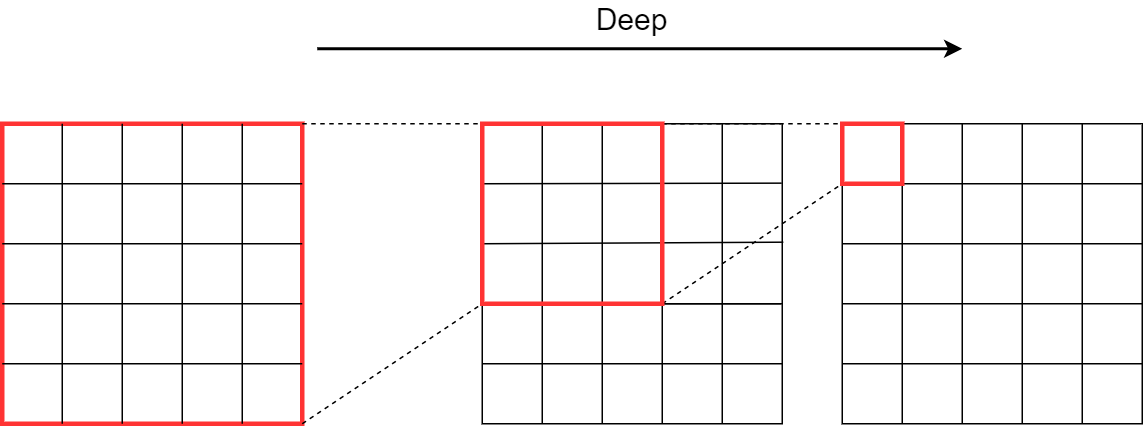

The diagram above was exported from draw.io. Its source (the exported page's mxGraphModel, read from the mxfile embedded in the PNG):
<mxGraphModel dx="1422" dy="896" grid="1" gridSize="10" guides="1" tooltips="1" connect="1" arrows="1" fold="1" page="1" pageScale="1" pageWidth="827" pageHeight="1169" math="0" shadow="0">
  <root>
    <mxCell id="0" />
    <mxCell id="1" parent="0" />
    <mxCell id="0kzV5a98NLm3_mzh7LAz-51" value="" style="whiteSpace=wrap;html=1;aspect=fixed;fillColor=none;strokeColor=#FF3333;strokeWidth=3;" parent="1" vertex="1">
      <mxGeometry x="240" y="320" width="200" height="200" as="geometry" />
    </mxCell>
    <mxCell id="0kzV5a98NLm3_mzh7LAz-52" value="" style="endArrow=none;html=1;dashed=1;entryX=0;entryY=1;entryDx=0;entryDy=0;" parent="1" edge="1">
      <mxGeometry width="50" height="50" relative="1" as="geometry">
        <mxPoint x="440" y="520" as="sourcePoint" />
        <mxPoint x="560" y="440" as="targetPoint" />
      </mxGeometry>
    </mxCell>
    <mxCell id="0kzV5a98NLm3_mzh7LAz-53" value="" style="endArrow=none;html=1;dashed=1;entryX=0;entryY=1;entryDx=0;entryDy=0;" parent="1" edge="1">
      <mxGeometry width="50" height="50" relative="1" as="geometry">
        <mxPoint x="680" y="440" as="sourcePoint" />
        <mxPoint x="800" y="360" as="targetPoint" />
      </mxGeometry>
    </mxCell>
    <mxCell id="0kzV5a98NLm3_mzh7LAz-54" value="" style="endArrow=none;html=1;entryX=0;entryY=0;entryDx=0;entryDy=0;dashed=1;" parent="1" edge="1">
      <mxGeometry width="50" height="50" relative="1" as="geometry">
        <mxPoint x="440" y="320" as="sourcePoint" />
        <mxPoint x="560" y="320" as="targetPoint" />
      </mxGeometry>
    </mxCell>
    <mxCell id="0kzV5a98NLm3_mzh7LAz-55" value="" style="endArrow=none;html=1;entryX=0;entryY=0;entryDx=0;entryDy=0;dashed=1;" parent="1" edge="1">
      <mxGeometry width="50" height="50" relative="1" as="geometry">
        <mxPoint x="680" y="320" as="sourcePoint" />
        <mxPoint x="800" y="320" as="targetPoint" />
      </mxGeometry>
    </mxCell>
    <mxCell id="0kzV5a98NLm3_mzh7LAz-56" value="" style="endArrow=none;html=1;" parent="1" edge="1">
      <mxGeometry width="50" height="50" relative="1" as="geometry">
        <mxPoint x="280" y="520" as="sourcePoint" />
        <mxPoint x="280" y="320" as="targetPoint" />
      </mxGeometry>
    </mxCell>
    <mxCell id="0kzV5a98NLm3_mzh7LAz-57" value="" style="endArrow=none;html=1;" parent="1" edge="1">
      <mxGeometry width="50" height="50" relative="1" as="geometry">
        <mxPoint x="320" y="520" as="sourcePoint" />
        <mxPoint x="320" y="320" as="targetPoint" />
      </mxGeometry>
    </mxCell>
    <mxCell id="0kzV5a98NLm3_mzh7LAz-58" value="" style="endArrow=none;html=1;" parent="1" edge="1">
      <mxGeometry width="50" height="50" relative="1" as="geometry">
        <mxPoint x="360" y="520" as="sourcePoint" />
        <mxPoint x="360" y="320" as="targetPoint" />
      </mxGeometry>
    </mxCell>
    <mxCell id="0kzV5a98NLm3_mzh7LAz-59" value="" style="endArrow=none;html=1;" parent="1" edge="1">
      <mxGeometry width="50" height="50" relative="1" as="geometry">
        <mxPoint x="400" y="520" as="sourcePoint" />
        <mxPoint x="400" y="320" as="targetPoint" />
      </mxGeometry>
    </mxCell>
    <mxCell id="0kzV5a98NLm3_mzh7LAz-60" value="" style="endArrow=none;html=1;" parent="1" edge="1">
      <mxGeometry width="50" height="50" relative="1" as="geometry">
        <mxPoint x="440" y="480" as="sourcePoint" />
        <mxPoint x="240" y="480" as="targetPoint" />
      </mxGeometry>
    </mxCell>
    <mxCell id="0kzV5a98NLm3_mzh7LAz-61" value="" style="endArrow=none;html=1;" parent="1" edge="1">
      <mxGeometry width="50" height="50" relative="1" as="geometry">
        <mxPoint x="440" y="440" as="sourcePoint" />
        <mxPoint x="240" y="440" as="targetPoint" />
      </mxGeometry>
    </mxCell>
    <mxCell id="0kzV5a98NLm3_mzh7LAz-62" value="" style="endArrow=none;html=1;" parent="1" edge="1">
      <mxGeometry width="50" height="50" relative="1" as="geometry">
        <mxPoint x="440" y="400" as="sourcePoint" />
        <mxPoint x="240" y="400" as="targetPoint" />
      </mxGeometry>
    </mxCell>
    <mxCell id="0kzV5a98NLm3_mzh7LAz-63" value="" style="endArrow=none;html=1;" parent="1" edge="1">
      <mxGeometry width="50" height="50" relative="1" as="geometry">
        <mxPoint x="440" y="360" as="sourcePoint" />
        <mxPoint x="240" y="360" as="targetPoint" />
      </mxGeometry>
    </mxCell>
    <mxCell id="0kzV5a98NLm3_mzh7LAz-64" value="" style="endArrow=none;html=1;exitX=1.009;exitY=0.658;exitDx=0;exitDy=0;exitPerimeter=0;" parent="1" edge="1">
      <mxGeometry width="50" height="50" relative="1" as="geometry">
        <mxPoint x="760.72" y="398.96000000000004" as="sourcePoint" />
        <mxPoint x="560" y="400" as="targetPoint" />
      </mxGeometry>
    </mxCell>
    <mxCell id="0kzV5a98NLm3_mzh7LAz-65" value="" style="endArrow=none;html=1;exitX=0.995;exitY=0.33;exitDx=0;exitDy=0;exitPerimeter=0;" parent="1" edge="1">
      <mxGeometry width="50" height="50" relative="1" as="geometry">
        <mxPoint x="759.6000000000001" y="359.6" as="sourcePoint" />
        <mxPoint x="560" y="360" as="targetPoint" />
      </mxGeometry>
    </mxCell>
    <mxCell id="0kzV5a98NLm3_mzh7LAz-71" value="" style="rounded=0;whiteSpace=wrap;html=1;fillColor=none;" parent="1" vertex="1">
      <mxGeometry x="560" y="440" width="200" height="80" as="geometry" />
    </mxCell>
    <mxCell id="0kzV5a98NLm3_mzh7LAz-75" value="" style="endArrow=none;html=1;exitX=1;exitY=0.5;exitDx=0;exitDy=0;" parent="1" source="0kzV5a98NLm3_mzh7LAz-71" edge="1">
      <mxGeometry width="50" height="50" relative="1" as="geometry">
        <mxPoint x="790" y="600" as="sourcePoint" />
        <mxPoint x="560" y="480" as="targetPoint" />
      </mxGeometry>
    </mxCell>
    <mxCell id="0kzV5a98NLm3_mzh7LAz-77" value="" style="rounded=0;whiteSpace=wrap;html=1;fillColor=none;" parent="1" vertex="1">
      <mxGeometry x="560" y="320" width="200" height="120" as="geometry" />
    </mxCell>
    <mxCell id="0kzV5a98NLm3_mzh7LAz-78" value="" style="endArrow=none;html=1;" parent="1" edge="1">
      <mxGeometry width="50" height="50" relative="1" as="geometry">
        <mxPoint x="600" y="520" as="sourcePoint" />
        <mxPoint x="600" y="320" as="targetPoint" />
      </mxGeometry>
    </mxCell>
    <mxCell id="0kzV5a98NLm3_mzh7LAz-79" value="" style="endArrow=none;html=1;" parent="1" edge="1">
      <mxGeometry width="50" height="50" relative="1" as="geometry">
        <mxPoint x="640" y="520" as="sourcePoint" />
        <mxPoint x="640" y="320" as="targetPoint" />
      </mxGeometry>
    </mxCell>
    <mxCell id="0kzV5a98NLm3_mzh7LAz-80" value="" style="endArrow=none;html=1;" parent="1" edge="1">
      <mxGeometry width="50" height="50" relative="1" as="geometry">
        <mxPoint x="680" y="520" as="sourcePoint" />
        <mxPoint x="680" y="320" as="targetPoint" />
      </mxGeometry>
    </mxCell>
    <mxCell id="0kzV5a98NLm3_mzh7LAz-81" value="" style="endArrow=none;html=1;" parent="1" edge="1">
      <mxGeometry width="50" height="50" relative="1" as="geometry">
        <mxPoint x="720" y="520" as="sourcePoint" />
        <mxPoint x="720" y="320" as="targetPoint" />
      </mxGeometry>
    </mxCell>
    <mxCell id="0kzV5a98NLm3_mzh7LAz-82" value="" style="whiteSpace=wrap;html=1;aspect=fixed;fillColor=none;" parent="1" vertex="1">
      <mxGeometry x="800" y="320" width="200" height="200" as="geometry" />
    </mxCell>
    <mxCell id="0kzV5a98NLm3_mzh7LAz-83" value="" style="endArrow=none;html=1;" parent="1" edge="1">
      <mxGeometry width="50" height="50" relative="1" as="geometry">
        <mxPoint x="840" y="520" as="sourcePoint" />
        <mxPoint x="840" y="320" as="targetPoint" />
      </mxGeometry>
    </mxCell>
    <mxCell id="0kzV5a98NLm3_mzh7LAz-84" value="" style="endArrow=none;html=1;" parent="1" edge="1">
      <mxGeometry width="50" height="50" relative="1" as="geometry">
        <mxPoint x="880" y="520" as="sourcePoint" />
        <mxPoint x="880" y="320" as="targetPoint" />
      </mxGeometry>
    </mxCell>
    <mxCell id="0kzV5a98NLm3_mzh7LAz-85" value="" style="endArrow=none;html=1;" parent="1" edge="1">
      <mxGeometry width="50" height="50" relative="1" as="geometry">
        <mxPoint x="920" y="520" as="sourcePoint" />
        <mxPoint x="920" y="320" as="targetPoint" />
      </mxGeometry>
    </mxCell>
    <mxCell id="0kzV5a98NLm3_mzh7LAz-86" value="" style="endArrow=none;html=1;" parent="1" edge="1">
      <mxGeometry width="50" height="50" relative="1" as="geometry">
        <mxPoint x="960" y="520" as="sourcePoint" />
        <mxPoint x="960" y="320" as="targetPoint" />
      </mxGeometry>
    </mxCell>
    <mxCell id="0kzV5a98NLm3_mzh7LAz-87" value="" style="endArrow=none;html=1;" parent="1" edge="1">
      <mxGeometry width="50" height="50" relative="1" as="geometry">
        <mxPoint x="1000" y="480" as="sourcePoint" />
        <mxPoint x="800" y="480" as="targetPoint" />
      </mxGeometry>
    </mxCell>
    <mxCell id="0kzV5a98NLm3_mzh7LAz-88" value="" style="endArrow=none;html=1;" parent="1" edge="1">
      <mxGeometry width="50" height="50" relative="1" as="geometry">
        <mxPoint x="1000" y="440" as="sourcePoint" />
        <mxPoint x="800" y="440" as="targetPoint" />
      </mxGeometry>
    </mxCell>
    <mxCell id="0kzV5a98NLm3_mzh7LAz-89" value="" style="endArrow=none;html=1;" parent="1" edge="1">
      <mxGeometry width="50" height="50" relative="1" as="geometry">
        <mxPoint x="1000" y="400" as="sourcePoint" />
        <mxPoint x="800" y="400" as="targetPoint" />
      </mxGeometry>
    </mxCell>
    <mxCell id="0kzV5a98NLm3_mzh7LAz-90" value="" style="endArrow=none;html=1;" parent="1" edge="1">
      <mxGeometry width="50" height="50" relative="1" as="geometry">
        <mxPoint x="1000" y="360" as="sourcePoint" />
        <mxPoint x="800" y="360" as="targetPoint" />
      </mxGeometry>
    </mxCell>
    <mxCell id="0kzV5a98NLm3_mzh7LAz-94" value="" style="whiteSpace=wrap;html=1;aspect=fixed;strokeColor=#FF3333;strokeWidth=3;fillColor=none;" parent="1" vertex="1">
      <mxGeometry x="560" y="320" width="120" height="120" as="geometry" />
    </mxCell>
    <mxCell id="0kzV5a98NLm3_mzh7LAz-95" value="" style="whiteSpace=wrap;html=1;aspect=fixed;strokeColor=#FF3333;strokeWidth=3;fillColor=default;" parent="1" vertex="1">
      <mxGeometry x="800" y="320" width="40" height="40" as="geometry" />
    </mxCell>
    <mxCell id="_o-JNadPaKAGxIdFHB6s-2" value="" style="endArrow=classic;html=1;strokeWidth=2;" edge="1" parent="1">
      <mxGeometry width="50" height="50" relative="1" as="geometry">
        <mxPoint x="450" y="270" as="sourcePoint" />
        <mxPoint x="880" y="270" as="targetPoint" />
      </mxGeometry>
    </mxCell>
    <mxCell id="_o-JNadPaKAGxIdFHB6s-4" value="&lt;font style=&quot;font-size: 20px&quot;&gt;Deep&lt;/font&gt;" style="text;html=1;strokeColor=none;fillColor=none;align=center;verticalAlign=middle;whiteSpace=wrap;rounded=0;" vertex="1" parent="1">
      <mxGeometry x="630" y="240" width="60" height="20" as="geometry" />
    </mxCell>
  </root>
</mxGraphModel>